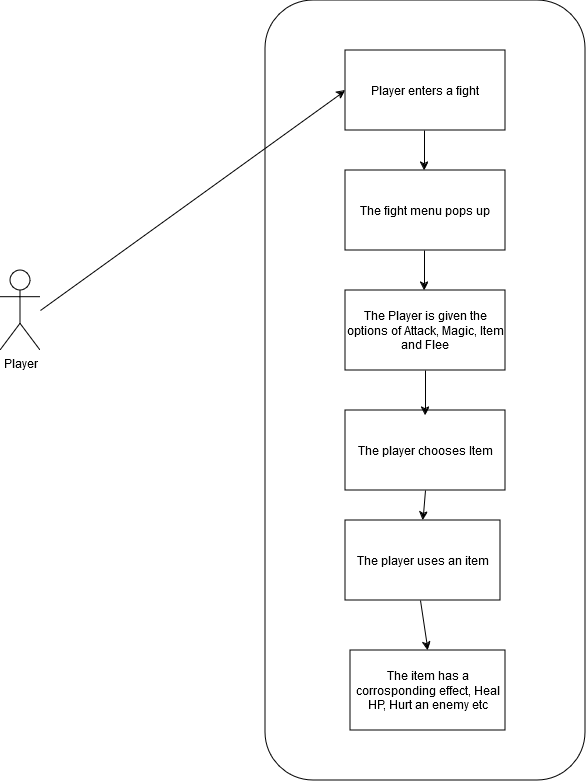

The diagram above was exported from draw.io. Its source (the exported page's mxGraphModel, read from the mxfile embedded in the PNG):
<mxGraphModel dx="2074" dy="1142" grid="1" gridSize="10" guides="1" tooltips="1" connect="1" arrows="1" fold="1" page="1" pageScale="1" pageWidth="850" pageHeight="1100" math="0" shadow="0">
  <root>
    <mxCell id="0" />
    <mxCell id="1" parent="0" />
    <mxCell id="19vwjdOzNpY9OwTSfsN_-1" value="" style="rounded=1;whiteSpace=wrap;html=1;" vertex="1" parent="1">
      <mxGeometry x="505" y="10" width="320" height="780" as="geometry" />
    </mxCell>
    <mxCell id="9wRAZa3eu1D-8AbTDfj7-1" value="Player enters a fight" style="rounded=0;whiteSpace=wrap;html=1;" parent="1" vertex="1">
      <mxGeometry x="585" y="60" width="160" height="80" as="geometry" />
    </mxCell>
    <mxCell id="9wRAZa3eu1D-8AbTDfj7-3" value="The fight menu pops up" style="rounded=0;whiteSpace=wrap;html=1;" parent="1" vertex="1">
      <mxGeometry x="585" y="180" width="160" height="80" as="geometry" />
    </mxCell>
    <mxCell id="9wRAZa3eu1D-8AbTDfj7-5" value="The Player is given the options of Attack, Magic, Item and Flee" style="rounded=0;whiteSpace=wrap;html=1;" parent="1" vertex="1">
      <mxGeometry x="585" y="300" width="160" height="80" as="geometry" />
    </mxCell>
    <mxCell id="9wRAZa3eu1D-8AbTDfj7-26" value="The player chooses Item" style="rounded=0;whiteSpace=wrap;html=1;" parent="1" vertex="1">
      <mxGeometry x="585" y="420" width="160" height="80" as="geometry" />
    </mxCell>
    <mxCell id="9wRAZa3eu1D-8AbTDfj7-27" value="" style="endArrow=classic;html=1;rounded=0;" parent="1" edge="1">
      <mxGeometry width="50" height="50" relative="1" as="geometry">
        <mxPoint x="665" y="380" as="sourcePoint" />
        <mxPoint x="665" y="425" as="targetPoint" />
      </mxGeometry>
    </mxCell>
    <mxCell id="9wRAZa3eu1D-8AbTDfj7-29" value="The player uses an item" style="rounded=0;whiteSpace=wrap;html=1;" parent="1" vertex="1">
      <mxGeometry x="585" y="530" width="155" height="80" as="geometry" />
    </mxCell>
    <mxCell id="9wRAZa3eu1D-8AbTDfj7-33" value="The item has a corrosponding effect, Heal HP, Hurt an enemy etc" style="rounded=0;whiteSpace=wrap;html=1;" parent="1" vertex="1">
      <mxGeometry x="590" y="660" width="155" height="80" as="geometry" />
    </mxCell>
    <mxCell id="9wRAZa3eu1D-8AbTDfj7-36" value="" style="endArrow=classic;html=1;rounded=0;entryX=0.5;entryY=0;entryDx=0;entryDy=0;" parent="1" target="9wRAZa3eu1D-8AbTDfj7-29" edge="1">
      <mxGeometry width="50" height="50" relative="1" as="geometry">
        <mxPoint x="665" y="500" as="sourcePoint" />
        <mxPoint x="635" y="530" as="targetPoint" />
      </mxGeometry>
    </mxCell>
    <mxCell id="9wRAZa3eu1D-8AbTDfj7-59" value="" style="endArrow=classic;html=1;rounded=0;" parent="1" edge="1">
      <mxGeometry width="50" height="50" relative="1" as="geometry">
        <mxPoint x="664" y="140" as="sourcePoint" />
        <mxPoint x="664" y="180" as="targetPoint" />
      </mxGeometry>
    </mxCell>
    <mxCell id="9wRAZa3eu1D-8AbTDfj7-60" value="" style="endArrow=classic;html=1;rounded=0;" parent="1" edge="1">
      <mxGeometry width="50" height="50" relative="1" as="geometry">
        <mxPoint x="664" y="260" as="sourcePoint" />
        <mxPoint x="664" y="300" as="targetPoint" />
      </mxGeometry>
    </mxCell>
    <mxCell id="DzNvRiuFFLAUnhZ63FK0-1" value="" style="endArrow=classic;html=1;rounded=0;entryX=0.5;entryY=0;entryDx=0;entryDy=0;" parent="1" target="9wRAZa3eu1D-8AbTDfj7-33" edge="1">
      <mxGeometry width="50" height="50" relative="1" as="geometry">
        <mxPoint x="660" y="610" as="sourcePoint" />
        <mxPoint x="710" y="560" as="targetPoint" />
      </mxGeometry>
    </mxCell>
    <mxCell id="19vwjdOzNpY9OwTSfsN_-2" value="Player" style="shape=umlActor;verticalLabelPosition=bottom;verticalAlign=top;html=1;outlineConnect=0;" vertex="1" parent="1">
      <mxGeometry x="240" y="280" width="40" height="80" as="geometry" />
    </mxCell>
    <mxCell id="19vwjdOzNpY9OwTSfsN_-3" value="" style="endArrow=classic;html=1;rounded=0;entryX=0;entryY=0.5;entryDx=0;entryDy=0;" edge="1" parent="1" target="9wRAZa3eu1D-8AbTDfj7-1">
      <mxGeometry width="50" height="50" relative="1" as="geometry">
        <mxPoint x="280" y="320" as="sourcePoint" />
        <mxPoint x="330" y="270" as="targetPoint" />
      </mxGeometry>
    </mxCell>
  </root>
</mxGraphModel>